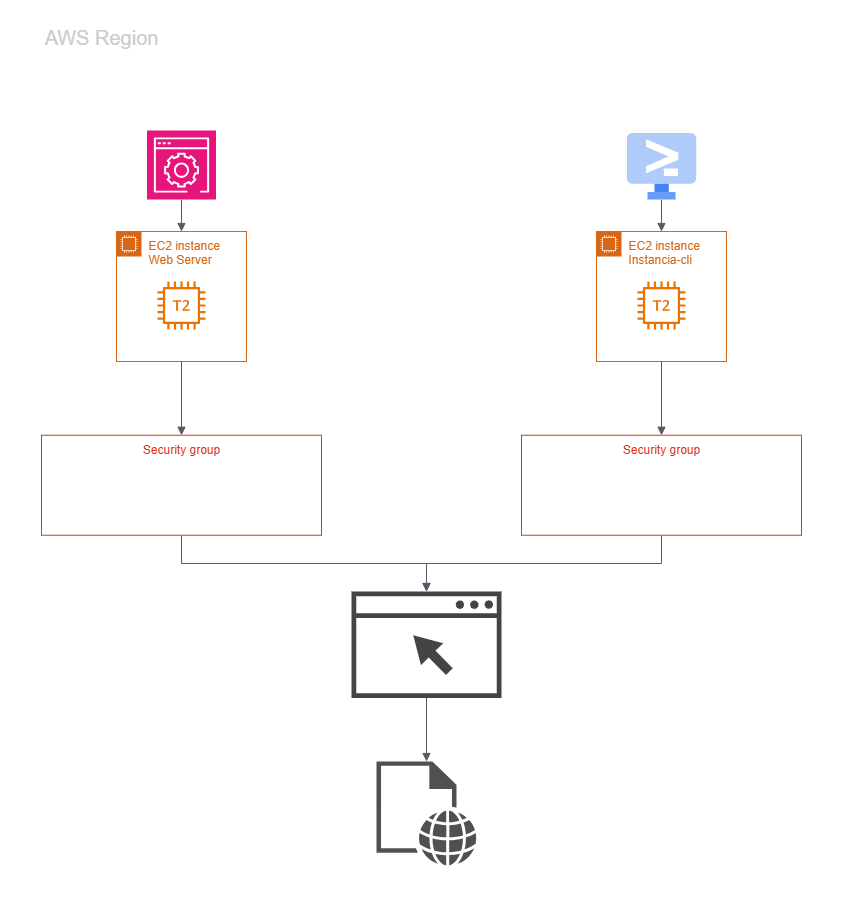

The diagram above was exported from draw.io. Its source (the exported page's mxGraphModel, read from the mxfile embedded in the PNG):
<mxGraphModel dx="1544" dy="1829" grid="1" gridSize="10" guides="1" tooltips="1" connect="1" arrows="1" fold="1" page="1" pageScale="1" pageWidth="1169" pageHeight="827" math="0" shadow="0">
  <root>
    <mxCell id="0" />
    <mxCell id="1" parent="0" />
    <mxCell id="C7uaRepbZ_jPxZORD-sU-8" value="Security group" style="fillColor=none;strokeColor=#DD3522;verticalAlign=top;fontStyle=0;fontColor=#DD3522;whiteSpace=wrap;html=1;" parent="1" vertex="1">
      <mxGeometry x="200" y="353.75" width="280" height="100" as="geometry" />
    </mxCell>
    <mxCell id="C7uaRepbZ_jPxZORD-sU-9" value="Security group" style="fillColor=none;strokeColor=#DD3522;verticalAlign=top;fontStyle=0;fontColor=#DD3522;whiteSpace=wrap;html=1;" parent="1" vertex="1">
      <mxGeometry x="680" y="353.75" width="280" height="100" as="geometry" />
    </mxCell>
    <mxCell id="C7uaRepbZ_jPxZORD-sU-13" value="EC2 instance Web Server" style="points=[[0,0],[0.25,0],[0.5,0],[0.75,0],[1,0],[1,0.25],[1,0.5],[1,0.75],[1,1],[0.75,1],[0.5,1],[0.25,1],[0,1],[0,0.75],[0,0.5],[0,0.25]];outlineConnect=0;gradientColor=none;html=1;whiteSpace=wrap;fontSize=12;fontStyle=0;container=1;pointerEvents=0;collapsible=0;recursiveResize=0;shape=mxgraph.aws4.group;grIcon=mxgraph.aws4.group_ec2_instance_contents;strokeColor=#D86613;fillColor=none;verticalAlign=top;align=left;spacingLeft=30;fontColor=#D86613;dashed=0;" parent="1" vertex="1">
      <mxGeometry x="275" y="150" width="130" height="130" as="geometry" />
    </mxCell>
    <mxCell id="C7uaRepbZ_jPxZORD-sU-19" value="" style="sketch=0;outlineConnect=0;fontColor=#232F3E;gradientColor=none;fillColor=#ED7100;strokeColor=none;dashed=0;verticalLabelPosition=bottom;verticalAlign=top;align=center;html=1;fontSize=12;fontStyle=0;aspect=fixed;pointerEvents=1;shape=mxgraph.aws4.t2_instance;" parent="C7uaRepbZ_jPxZORD-sU-13" vertex="1">
      <mxGeometry x="41" y="50" width="48" height="48" as="geometry" />
    </mxCell>
    <mxCell id="C7uaRepbZ_jPxZORD-sU-18" value="EC2 instance Instancia-cli" style="points=[[0,0],[0.25,0],[0.5,0],[0.75,0],[1,0],[1,0.25],[1,0.5],[1,0.75],[1,1],[0.75,1],[0.5,1],[0.25,1],[0,1],[0,0.75],[0,0.5],[0,0.25]];outlineConnect=0;gradientColor=none;html=1;whiteSpace=wrap;fontSize=12;fontStyle=0;container=1;pointerEvents=0;collapsible=0;recursiveResize=0;shape=mxgraph.aws4.group;grIcon=mxgraph.aws4.group_ec2_instance_contents;strokeColor=#D86613;fillColor=none;verticalAlign=top;align=left;spacingLeft=30;fontColor=#D86613;dashed=0;" parent="1" vertex="1">
      <mxGeometry x="755" y="150" width="130" height="130" as="geometry" />
    </mxCell>
    <mxCell id="C7uaRepbZ_jPxZORD-sU-20" value="" style="sketch=0;outlineConnect=0;fontColor=#232F3E;gradientColor=none;fillColor=#ED7100;strokeColor=none;dashed=0;verticalLabelPosition=bottom;verticalAlign=top;align=center;html=1;fontSize=12;fontStyle=0;aspect=fixed;pointerEvents=1;shape=mxgraph.aws4.t2_instance;" parent="C7uaRepbZ_jPxZORD-sU-18" vertex="1">
      <mxGeometry x="41" y="50" width="48" height="48" as="geometry" />
    </mxCell>
    <mxCell id="C7uaRepbZ_jPxZORD-sU-21" value="" style="sketch=0;points=[[0,0,0],[0.25,0,0],[0.5,0,0],[0.75,0,0],[1,0,0],[0,1,0],[0.25,1,0],[0.5,1,0],[0.75,1,0],[1,1,0],[0,0.25,0],[0,0.5,0],[0,0.75,0],[1,0.25,0],[1,0.5,0],[1,0.75,0]];points=[[0,0,0],[0.25,0,0],[0.5,0,0],[0.75,0,0],[1,0,0],[0,1,0],[0.25,1,0],[0.5,1,0],[0.75,1,0],[1,1,0],[0,0.25,0],[0,0.5,0],[0,0.75,0],[1,0.25,0],[1,0.5,0],[1,0.75,0]];outlineConnect=0;fontColor=#232F3E;fillColor=#E7157B;strokeColor=#ffffff;dashed=0;verticalLabelPosition=bottom;verticalAlign=top;align=center;html=1;fontSize=12;fontStyle=0;aspect=fixed;shape=mxgraph.aws4.resourceIcon;resIcon=mxgraph.aws4.management_console;" parent="1" vertex="1">
      <mxGeometry x="305.5" y="49" width="69" height="69" as="geometry" />
    </mxCell>
    <mxCell id="C7uaRepbZ_jPxZORD-sU-23" value="" style="sketch=0;pointerEvents=1;shadow=0;dashed=0;html=1;strokeColor=none;fillColor=#434445;aspect=fixed;labelPosition=center;verticalLabelPosition=bottom;verticalAlign=top;align=center;outlineConnect=0;shape=mxgraph.vvd.web_browser;" parent="1" vertex="1">
      <mxGeometry x="510" y="510" width="150" height="106.5" as="geometry" />
    </mxCell>
    <mxCell id="C7uaRepbZ_jPxZORD-sU-24" value="" style="sketch=0;pointerEvents=1;shadow=0;dashed=0;html=1;strokeColor=none;fillColor=#505050;labelPosition=center;verticalLabelPosition=bottom;verticalAlign=top;outlineConnect=0;align=center;shape=mxgraph.office.concepts.web_page;" parent="1" vertex="1">
      <mxGeometry x="535" y="680" width="100" height="104" as="geometry" />
    </mxCell>
    <mxCell id="C7uaRepbZ_jPxZORD-sU-25" value="" style="edgeStyle=orthogonalEdgeStyle;html=1;endArrow=block;elbow=vertical;startArrow=none;endFill=1;strokeColor=#545B64;rounded=0;exitX=0.5;exitY=1;exitDx=0;exitDy=0;exitPerimeter=0;entryX=0.5;entryY=0;entryDx=0;entryDy=0;" parent="1" source="C7uaRepbZ_jPxZORD-sU-21" target="C7uaRepbZ_jPxZORD-sU-13" edge="1">
      <mxGeometry width="100" relative="1" as="geometry">
        <mxPoint x="540" y="110" as="sourcePoint" />
        <mxPoint x="640" y="110" as="targetPoint" />
      </mxGeometry>
    </mxCell>
    <mxCell id="C7uaRepbZ_jPxZORD-sU-26" value="" style="edgeStyle=orthogonalEdgeStyle;html=1;endArrow=block;elbow=vertical;startArrow=none;endFill=1;strokeColor=#545B64;rounded=0;exitX=0.5;exitY=1;exitDx=0;exitDy=0;entryX=0.5;entryY=0;entryDx=0;entryDy=0;" parent="1" source="C7uaRepbZ_jPxZORD-sU-13" target="C7uaRepbZ_jPxZORD-sU-8" edge="1">
      <mxGeometry width="100" relative="1" as="geometry">
        <mxPoint x="540" y="110" as="sourcePoint" />
        <mxPoint x="640" y="110" as="targetPoint" />
      </mxGeometry>
    </mxCell>
    <mxCell id="C7uaRepbZ_jPxZORD-sU-27" value="" style="edgeStyle=orthogonalEdgeStyle;html=1;endArrow=block;elbow=vertical;startArrow=none;endFill=1;strokeColor=#545B64;rounded=0;exitX=0.5;exitY=1;exitDx=0;exitDy=0;exitPerimeter=0;entryX=0.5;entryY=0;entryDx=0;entryDy=0;" parent="1" target="C7uaRepbZ_jPxZORD-sU-18" edge="1">
      <mxGeometry width="100" relative="1" as="geometry">
        <mxPoint x="820" y="118" as="sourcePoint" />
        <mxPoint x="640" y="110" as="targetPoint" />
      </mxGeometry>
    </mxCell>
    <mxCell id="C7uaRepbZ_jPxZORD-sU-28" value="" style="edgeStyle=orthogonalEdgeStyle;html=1;endArrow=block;elbow=vertical;startArrow=none;endFill=1;strokeColor=#545B64;rounded=0;exitX=0.5;exitY=1;exitDx=0;exitDy=0;entryX=0.5;entryY=0;entryDx=0;entryDy=0;" parent="1" source="C7uaRepbZ_jPxZORD-sU-18" target="C7uaRepbZ_jPxZORD-sU-9" edge="1">
      <mxGeometry width="100" relative="1" as="geometry">
        <mxPoint x="540" y="110" as="sourcePoint" />
        <mxPoint x="640" y="110" as="targetPoint" />
      </mxGeometry>
    </mxCell>
    <mxCell id="C7uaRepbZ_jPxZORD-sU-29" value="" style="edgeStyle=orthogonalEdgeStyle;html=1;endArrow=block;elbow=vertical;startArrow=none;endFill=1;strokeColor=#545B64;rounded=0;exitX=0.5;exitY=1;exitDx=0;exitDy=0;" parent="1" source="C7uaRepbZ_jPxZORD-sU-8" target="C7uaRepbZ_jPxZORD-sU-23" edge="1">
      <mxGeometry width="100" relative="1" as="geometry">
        <mxPoint x="540" y="110" as="sourcePoint" />
        <mxPoint x="640" y="110" as="targetPoint" />
      </mxGeometry>
    </mxCell>
    <mxCell id="C7uaRepbZ_jPxZORD-sU-30" value="" style="edgeStyle=orthogonalEdgeStyle;html=1;endArrow=block;elbow=vertical;startArrow=none;endFill=1;strokeColor=#545B64;rounded=0;exitX=0.5;exitY=1;exitDx=0;exitDy=0;" parent="1" source="C7uaRepbZ_jPxZORD-sU-9" target="C7uaRepbZ_jPxZORD-sU-23" edge="1">
      <mxGeometry width="100" relative="1" as="geometry">
        <mxPoint x="540" y="110" as="sourcePoint" />
        <mxPoint x="640" y="110" as="targetPoint" />
      </mxGeometry>
    </mxCell>
    <mxCell id="C7uaRepbZ_jPxZORD-sU-31" value="" style="edgeStyle=orthogonalEdgeStyle;html=1;endArrow=block;elbow=vertical;startArrow=none;endFill=1;strokeColor=#545B64;rounded=0;" parent="1" source="C7uaRepbZ_jPxZORD-sU-23" target="C7uaRepbZ_jPxZORD-sU-24" edge="1">
      <mxGeometry width="100" relative="1" as="geometry">
        <mxPoint x="540" y="510" as="sourcePoint" />
        <mxPoint x="640" y="510" as="targetPoint" />
      </mxGeometry>
    </mxCell>
    <mxCell id="C7uaRepbZ_jPxZORD-sU-32" value="HTTP 80" style="text;html=1;align=center;verticalAlign=middle;whiteSpace=wrap;rounded=0;fontSize=20;" parent="1" vertex="1">
      <mxGeometry x="290" y="388.75" width="100" height="30" as="geometry" />
    </mxCell>
    <mxCell id="C7uaRepbZ_jPxZORD-sU-34" value="CLI create" style="text;html=1;align=center;verticalAlign=middle;whiteSpace=wrap;rounded=0;fontSize=20;" parent="1" vertex="1">
      <mxGeometry x="770" y="388.75" width="100" height="30" as="geometry" />
    </mxCell>
    <mxCell id="C7uaRepbZ_jPxZORD-sU-35" value="Browser" style="text;html=1;align=center;verticalAlign=middle;whiteSpace=wrap;rounded=0;fontSize=20;" parent="1" vertex="1">
      <mxGeometry x="535" y="440" width="100" height="30" as="geometry" />
    </mxCell>
    <mxCell id="C7uaRepbZ_jPxZORD-sU-36" value="Page Web - Olá do seu servidor web!&amp;nbsp;" style="text;html=1;align=center;verticalAlign=middle;whiteSpace=wrap;rounded=0;fontSize=20;" parent="1" vertex="1">
      <mxGeometry x="340" y="784" width="490" height="30" as="geometry" />
    </mxCell>
    <mxCell id="C7uaRepbZ_jPxZORD-sU-37" value="" style="editableCssRules=.*;html=1;shape=image;verticalLabelPosition=bottom;labelBackgroundColor=#ffffff;verticalAlign=top;aspect=fixed;imageAspect=0;image=data:image/svg+xml,(base64 omitted: 1096 chars);" parent="1" vertex="1">
      <mxGeometry x="785" y="51.5" width="70" height="66.5" as="geometry" />
    </mxCell>
    <mxCell id="C7uaRepbZ_jPxZORD-sU-39" value="AWS CloudShell" style="text;html=1;align=center;verticalAlign=middle;whiteSpace=wrap;rounded=0;fontSize=20;" parent="1" vertex="1">
      <mxGeometry x="740" y="10" width="160" height="30" as="geometry" />
    </mxCell>
    <mxCell id="C7uaRepbZ_jPxZORD-sU-40" value="Console AWS" style="text;html=1;align=center;verticalAlign=middle;whiteSpace=wrap;rounded=0;fontSize=20;" parent="1" vertex="1">
      <mxGeometry x="260" y="10" width="160" height="30" as="geometry" />
    </mxCell>
    <mxCell id="3rkDQ5UzShGViTROGMK4-1" value="" style="rounded=1;arcSize=10;dashed=1;fillColor=none;gradientColor=none;dashPattern=1 1;strokeWidth=2;" vertex="1" parent="1">
      <mxGeometry x="160" y="-80" width="840" height="920" as="geometry" />
    </mxCell>
    <mxCell id="3rkDQ5UzShGViTROGMK4-2" value="AWS Region" style="text;html=1;align=center;verticalAlign=middle;whiteSpace=wrap;rounded=0;fontSize=20;fontColor=#CCCCCC;" vertex="1" parent="1">
      <mxGeometry x="200" y="-60" width="120" height="30" as="geometry" />
    </mxCell>
  </root>
</mxGraphModel>